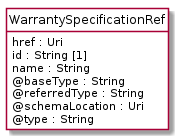

The diagram above was rendered by PlantUML. Its source (embedded in the PNG):
@startuml
hide circle
hide methods
hide stereotype
show <<Enumeration>> stereotype
skinparam class {
   BackgroundColor<<Enumeration>> #E6F5F7
   BackgroundColor<<Ref>> #FFFFE0
   BackgroundColor<<Pivot>> #FFFFFFF
   BackgroundColor<<SimpleType>> #E2F0DA
   BackgroundColor #FCF2E3
}

class WarrantySpecificationRef <<Pivot>> {
    href : Uri
    id : String [1]
    name : String
    @baseType : String
    @referredType : String
    @schemaLocation : Uri
    @type : String
}


@enduml